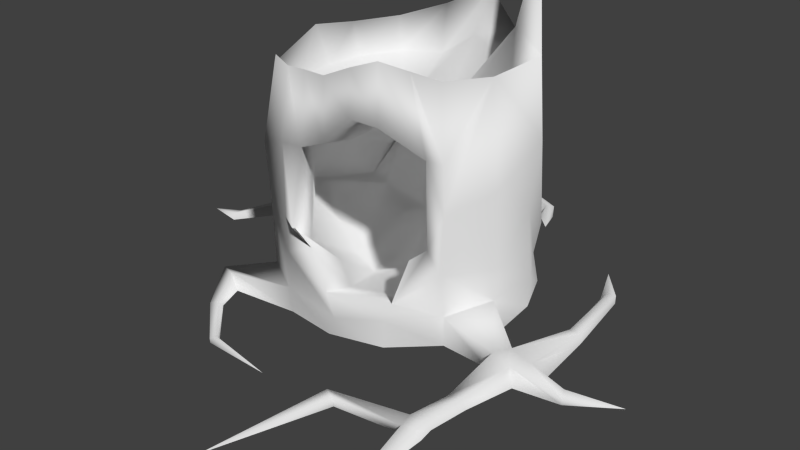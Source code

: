 # Source: TreeBed.blend  (saved by Blender 2.69.0; exported with 4.5.12 LTS)
import bpy
from mathutils import Matrix  # noqa: F401  (used for matrix-valued properties, if any)

bpy.ops.wm.read_factory_settings(use_empty=True)
scene = bpy.context.scene
scene.name = 'Scene'

# ---- collections
col_collection_1 = bpy.data.collections.new('Collection 1'); scene.collection.children.link(col_collection_1)

# ---- materials (node trees are filled in below, after node groups)
mat_treebed = bpy.data.materials.new('TreeBed')
mat_treebed.alpha_threshold = 0.0
mat_treebed.use_transparent_shadow = False
mat_treebed.roughness = 0.5
mat_treebed.specular_intensity = 0.1
mat_treebed.line_color = (0.0, 0.0, 0.0, 1.0)

# ---- material node trees

# ---- world
world_world = bpy.data.worlds.new('World'); scene.world = world_world
world_world.color = (0.05088, 0.05088, 0.05088)
world_world.use_sun_shadow = False
world_world.sun_shadow_jitter_overblur = 0.0
world_world.cycles.sampling_method = 'MANUAL'
world_world.cycles.sample_map_resolution = 256

# ---- cameras
cam_camera = bpy.data.cameras.new('Camera')
cam_camera.clip_end = 100.0
cam_camera.lens = 35.0
cam_camera.sensor_width = 32.0
cam_camera.sensor_height = 18.0
cam_camera.ortho_scale = 7.314
cam_camera.dof.focus_distance = 0.0
cam_camera.dof.aperture_fstop = 128.0

# ---- meshes
me_treebed = bpy.data.meshes.new('TreeBed')
me_treebed.from_pydata([(-0.2936, 0.274, -0.01628), (-0.2604, 0.2444, 0.7095), (-0.1551, 0.3684, -0.01628), (-0.1367, 0.3218, 0.7198), (0.009937, 0.3983, -0.01628), (0.004824, 0.3598, 0.7589), (0.1651, 0.3415, -0.000696), (0.1514, 0.313, 0.8261), (0.3006, 0.2512, -0.01011), (0.2576, 0.2212, 0.725), (0.3848, 0.1081, -0.01628), (0.3376, 0.09306, 1.015), (0.391, -0.05876, -0.01011), (0.3867, -0.05647, 0.7364), (0.3406, -0.2169, -0.01628), (0.2961, -0.1863, 0.7095), (0.2211, -0.3333, -0.01011), (0.1969, -0.299, 0.7198), (0.06837, -0.3958, -0.01011), (0.0635, -0.3757, 0.7793), (-0.09568, -0.3865, -0.006709), (-0.08806, -0.3553, 0.7253), (-0.2426, -0.3157, -0.006709), (-0.2194, -0.2863, 0.7198), (-0.3519, -0.1932, -0.01011), (-0.3164, -0.1677, 0.7095), (-0.4044, -0.03469, -0.01628), (-0.3962, -0.03267, 0.6419), (-0.3658, 0.1242, -0.000696), (-0.3288, 0.115, 0.725), (-0.2936, 0.274, 0.07124), (-0.2858, 0.2655, 0.1888), (-0.2814, 0.2607, 0.4996), (-0.1611, 0.3698, 0.5087), (-0.1481, 0.3423, 0.3286), (-0.1551, 0.3684, 0.07124), (0.009209, 0.3796, 0.583), (0.009937, 0.3983, 0.3246), (0.009209, 0.3796, 0.08307), (0.1653, 0.3487, 0.4476), (0.1678, 0.3476, 0.2766), (0.1728, 0.3585, 0.07124), (0.3054, 0.2558, 0.5092), (0.3096, 0.2604, 0.2867), (0.3102, 0.2394, 0.07124), (0.368, 0.1019, 0.4138), (0.3848, 0.1081, 0.1848), (0.368, 0.1019, 0.08307), (0.4038, -0.06283, 0.5111), (0.3799, -0.05814, 0.3009), (0.3925, -0.04267, 0.07124), (0.3257, -0.2092, 0.4124), (0.3399, -0.2168, 0.1892), (0.3257, -0.2092, 0.08307), (0.2199, -0.3408, 0.3834), (0.2056, -0.3176, 0.1933), (0.2182, -0.3297, 0.07839), (0.1338, -0.3643, 0.2555), (0.09064, -0.3842, 0.1271), (0.06621, -0.3859, 0.06867), (-0.1383, -0.3778, 0.2516), (-0.09659, -0.3908, 0.1295), (-0.07015, -0.4, 0.05684), (-0.2426, -0.3157, 0.2993), (-0.2433, -0.316, 0.1908), (-0.2452, -0.3191, 0.07603), (-0.3575, -0.1957, 0.4633), (-0.3519, -0.1932, 0.2701), (-0.3519, -0.1932, 0.07603), (-0.3874, -0.0348, 0.5023), (-0.3981, -0.03476, 0.3182), (-0.3874, -0.0348, 0.08307), (-0.3658, 0.1242, 0.4401), (-0.3822, 0.1314, 0.3306), (-0.3716, 0.1268, 0.07839), (-0.2301, 0.2122, 0.6131), (-0.1282, 0.3014, 0.6172), (0.007385, 0.3134, 0.6172), (0.1262, 0.2472, 0.6973), (0.241, 0.2007, 0.6172), (0.2857, 0.07141, 0.7733), (0.3047, -0.04791, 0.6094), (0.2421, -0.1617, 0.6094), (0.1681, -0.2563, 0.6211), (0.05355, -0.3156, 0.6131), (-0.06791, -0.2951, 0.6172), (-0.2006, -0.2609, 0.6211), (-0.2526, -0.1485, 0.6131), (-0.3117, -0.02916, 0.6094), (-0.273, 0.08652, 0.6172), (-0.1268, 0.1133, 0.5689), (-0.08273, 0.1774, 0.5659), (0.003058, 0.1721, 0.5757), (0.08277, 0.1724, 0.5659), (0.1327, 0.1096, 0.5757), (0.16, 0.04126, 0.5659), (0.1403, -0.03489, 0.5659), (0.1753, -0.1217, 0.5757), (0.09728, -0.151, 0.5757), (0.02133, -0.1592, 0.5659), (-0.04435, -0.1766, 0.5757), (-0.1208, -0.1665, 0.5757), (-0.1557, -0.08774, 0.5726), (-0.1741, -0.01839, 0.5689), (-0.1447, 0.03543, 0.5689), (0.1302, -0.3374, 0.7496), (-0.01176, -0.3682, 0.7556), (-0.1555, -0.3228, 0.7253), (0.2092, -0.3164, 0.5123), (0.06808, -0.3962, 0.6204), (-0.09283, -0.3663, 0.5514), (-0.239, -0.3106, 0.5174), (0.1796, -0.3534, 0.2868), (-0.2013, -0.3602, 0.2924), (0.1783, -0.3619, 0.5373), (-0.01287, -0.3828, 0.6305), (-0.1721, -0.3307, 0.5182), (0.1579, -0.2282, 0.1548), (0.1077, -0.2512, 0.07309), (-0.1273, -0.2218, 0.1373), (-0.0829, -0.2505, 0.0719), (0.1086, -0.2568, 0.5749), (-0.07576, -0.2212, 0.513), (0.2215, -0.2165, 0.1826), (-0.2181, -0.2152, 0.1849), (0.2349, -0.2041, 0.4756), (0.01246, -0.2266, 0.5687), (-0.2059, -0.1953, 0.4782), (0.2048, -0.08739, 0.1865), (0.04101, -0.09835, 0.09448), (-0.1679, 0.00974, 0.02619), (-0.107, -0.01798, -0.004902), (0.1119, -0.1118, 0.5236), (-0.04157, -0.0325, 0.5019), (0.2483, -0.07808, 0.2276), (-0.3494, 0.09947, 0.2256), (0.2587, -0.06686, 0.3751), (0.03807, -0.111, 0.5513), (-0.2166, -0.03743, 0.4113), (0.1671, 0.2154, 0.178), (0.003405, 0.203, 0.1271), (-0.1439, 0.2033, 0.1985), (-0.08474, 0.2246, 0.109), (0.1557, 0.2014, 0.4062), (-0.08222, 0.2262, 0.3972), (0.2231, 0.2535, 0.2051), (-0.1958, 0.2175, 0.2226), (0.2127, 0.2145, 0.3158), (0.01917, 0.2147, 0.4397), (-0.1397, 0.2557, 0.3201), (0.4403, -0.3505, -0.02073), (0.3644, -0.4286, 0.01673), (0.4164, -0.3654, 0.0473), (0.3776, -0.4263, 0.06232), (-0.4344, -0.2962, 0.01541), (-0.5129, -0.2262, -0.008607), (-0.4579, -0.2821, 0.06515), (-0.5113, -0.2321, 0.05014), (-0.4954, 0.3787, -0.006258), (-0.4989, 0.2811, 0.00289), (-0.4964, 0.366, 0.04568), (-0.5017, 0.2938, 0.04879), (-0.09342, 0.5923, -0.01627), (0.05651, 0.5229, -0.0006933), (-0.07316, 0.569, 0.08142), (0.04306, 0.544, 0.0729), (0.5051, -0.4125, -0.01084), (0.4431, -0.4686, -0.001191), (0.4797, -0.4219, 0.05149), (0.4324, -0.4567, 0.05352), (-0.4405, -0.3702, 0.006013), (-0.4738, -0.3888, -0.002692), (-0.4483, -0.3766, 0.024), (-0.4714, -0.3888, 0.01864), (-0.6854, 0.1865, 0.002046), (-0.6977, 0.1407, 0.006489), (-0.688, 0.1782, 0.02738), (-0.6969, 0.1494, 0.02867), (0.08285, 0.695, -0.01533), (0.1519, 0.6285, -0.006285), (0.09222, 0.683, 0.04166), (0.1579, 0.6433, 0.03615), (0.08896, 0.7267, -0.01533), (0.1825, 0.7478, -0.006286), (0.1061, 0.7231, 0.04094), (0.1573, 0.7474, 0.03688), (0.3165, -0.5805, -0.00101), (0.3131, -0.5886, 0.03071), (0.3619, -0.6036, 0.009865), (0.3491, -0.6068, 0.03931), (-0.179, -0.6188, -0.0005204), (-0.3774, -0.5479, 0.01699), (-0.3593, -0.5384, 0.02118), (-0.3776, -0.5472, 0.003122), (-0.3555, -0.5348, 0.00891), (0.3409, 0.5651, -0.01429), (0.3162, 0.5596, 0.02747), (0.297, 0.5589, -0.01429), (-0.7968, 0.1935, 0.01139), (0.3433, 0.5634, 0.02747), (-0.02012, 0.8055, -0.00225), (-0.03372, 0.857, -0.005942), (-0.01969, 0.8177, 0.02739), (-0.03497, 0.847, 0.0196), (0.5743, -0.4807, 0.03722), (0.3489, 0.3874, 0.03147), (-0.2447, 0.747, -0.006753), (0.5737, -0.4983, 0.002299), (0.5706, -0.4618, 0.01431), (0.5785, -0.5096, 0.02339), (0.528, -0.1953, 0.0005624), (0.5386, -0.2023, 0.03016), (0.5716, -0.2037, -0.007408), (0.5668, -0.2078, 0.02502), (0.2622, -0.6979, 0.01392), (0.2563, -0.7044, 0.04496), (0.3121, -0.7178, 0.02479), (0.3019, -0.7227, 0.0549), (0.2485, -0.7294, 0.004439), (0.2457, -0.7372, 0.03618), (0.2984, -0.7493, 0.01531), (0.285, -0.7529, 0.04473), (0.03405, -0.6796, 0.02544), (0.03965, -0.6915, 0.055), (0.05958, -0.7025, 0.01596), (0.05966, -0.7095, 0.04757), (0.6303, 0.032, -0.005731), (-0.1805, -0.929, -0.0149), (0.6084, 0.01556, 0.03415), (0.7231, -0.4654, 0.004749), (0.5889, 0.02105, 0.008451), (0.6313, 0.02159, 0.02633), (0.5872, 0.204, -0.006883), (0.1868, -0.9856, 0.0005212)], [], [(32, 1, 3, 33), (33, 3, 5, 36), (36, 5, 7, 39), (39, 7, 9, 42), (42, 9, 11, 45), (45, 11, 13, 48), (48, 13, 15, 51), (51, 15, 17, 108, 54), (114, 105, 19, 109), (115, 106, 21, 110), (116, 107, 23, 111), (63, 111, 23, 25, 66), (66, 25, 27, 69), (23, 107, 21, 85, 86), (72, 29, 1, 32), (69, 27, 29, 72), (0, 30, 35, 2), (30, 31, 34, 35), (31, 32, 33, 34), (2, 35, 38, 4), (35, 34, 37, 38), (34, 33, 36, 37), (38, 41, 165, 164), (38, 37, 40, 41), (37, 36, 39, 40), (6, 41, 44, 8), (41, 40, 43, 44), (40, 39, 42, 43), (8, 44, 47, 10), (44, 43, 46, 47), (43, 42, 45, 46), (10, 47, 50, 12), (47, 46, 49, 50), (46, 45, 48, 49), (12, 50, 53, 14), (50, 49, 52, 53), (49, 48, 51, 52), (53, 56, 153, 152), (53, 52, 55, 56), (52, 51, 54, 55), (16, 56, 59, 18), (56, 55, 58, 59), (55, 54, 112, 57, 58), (18, 59, 62, 20), (59, 58, 61, 62), (20, 62, 65, 22), (62, 61, 64, 65), (61, 60, 113, 63, 64), (65, 68, 157, 156), (65, 64, 67, 68), (64, 63, 66, 67), (24, 68, 71, 26), (68, 67, 70, 71), (67, 66, 69, 70), (74, 30, 160, 161), (74, 73, 31, 30), (73, 72, 32, 31), (26, 71, 74, 28), (71, 70, 73, 74), (70, 69, 72, 73), (9, 7, 78, 79), (27, 25, 87, 88), (3, 1, 75, 76), (13, 11, 80, 81), (1, 29, 89, 75), (17, 15, 82, 83), (21, 106, 19, 84, 85), (7, 5, 77, 78), (25, 23, 86, 87), (11, 9, 79, 80), (29, 27, 88, 89), (15, 13, 81, 82), (19, 105, 17, 83, 84), (5, 3, 76, 77), (89, 88, 103, 104), (84, 83, 98, 99), (79, 78, 93, 94), (75, 89, 104, 90), (85, 84, 99, 100), (80, 79, 94, 95), (86, 85, 100, 101), (81, 80, 95, 96), (76, 75, 90, 91), (87, 86, 101, 102), (82, 81, 96, 97), (77, 76, 91, 92), (88, 87, 102, 103), (83, 82, 97, 98), (78, 77, 92, 93), (92, 91, 90, 104, 103, 102, 101, 100, 99, 98, 97, 96, 95, 94, 93), (54, 108, 114, 112), (108, 17, 105, 114), (109, 19, 106, 115), (113, 116, 111, 63), (110, 21, 107, 116), (119, 120, 131, 130), (122, 127, 138, 133), (118, 117, 128, 129), (127, 124, 135, 138), (125, 121, 132, 136), (124, 119, 130, 135), (123, 125, 136, 134), (120, 118, 129, 131), (126, 122, 133, 137), (117, 123, 134, 128), (121, 126, 137, 132), (128, 134, 145, 139), (132, 137, 148, 143), (130, 131, 142, 141), (133, 138, 149, 144), (129, 128, 139, 140), (138, 135, 146, 149), (136, 132, 143, 147), (135, 130, 141, 146), (134, 136, 147, 145), (131, 129, 140, 142), (137, 133, 144, 148), (149, 146, 141, 142, 140, 139, 145, 147, 143, 148, 144), (110, 116, 127, 122), (58, 57, 117, 118), (116, 113, 124, 127), (114, 109, 121, 125), (113, 60, 119, 124), (112, 114, 125, 123), (61, 58, 118, 120), (115, 110, 122, 126), (57, 112, 123, 117), (109, 115, 126, 121), (60, 61, 120, 119), (152, 153, 169, 168), (56, 16, 151, 153), (14, 53, 152, 150), (156, 157, 173, 172), (68, 24, 155, 157), (22, 65, 156, 154), (161, 160, 176, 177), (30, 0, 158, 160), (28, 74, 161, 159), (164, 165, 181, 180), (41, 6, 163, 165), (4, 38, 164, 162), (168, 169, 209, 204), (154, 156, 172, 170), (157, 155, 171, 173), (182, 184, 202, 200), (160, 158, 174, 176), (159, 161, 177, 175), (180, 181, 185, 184), (162, 164, 180, 178), (165, 163, 179, 181), (184, 185, 203, 202), (178, 180, 184, 182), (153, 151, 186, 187), (167, 169, 189, 188), (169, 153, 187, 189), (177, 176, 198), (196, 197, 205), (194, 192, 190), (183, 185, 199, 195), (185, 181, 196, 199), (181, 179, 197, 196), (191, 193, 190), (192, 191, 190), (170, 172, 192, 194), (173, 171, 193, 191), (172, 173, 191, 192), (176, 174, 198), (175, 177, 198), (185, 183, 201, 203), (169, 167, 207, 209), (166, 168, 204, 208), (202, 203, 206), (200, 202, 206), (203, 201, 206), (195, 199, 205), (199, 196, 205), (168, 166, 212, 213), (152, 168, 213, 211), (150, 152, 211, 210), (187, 186, 214, 215), (188, 189, 217, 216), (189, 187, 215, 217), (216, 217, 221, 220), (217, 215, 219, 221), (219, 215, 223, 225), (208, 204, 229), (218, 219, 225, 224), (215, 214, 222, 223), (211, 213, 231, 228), (213, 212, 226, 231), (210, 211, 228, 230), (225, 223, 227), (223, 222, 227), (224, 225, 227), (209, 207, 229), (204, 209, 229), (228, 231, 232), (230, 228, 232), (231, 226, 232), (221, 219, 233), (220, 221, 233), (219, 218, 233)])
me_treebed.polygons.foreach_set('use_smooth', [True] * 202)
_uv = me_treebed.uv_layers.new(name='UVMap')
_uv.uv.foreach_set('vector', [0.6524, 0.2068, 0.6457, 0.2887, 0.5875, 0.2896, 0.5923, 0.2075, 0.5923, 0.2075, 0.5875, 0.2896, 0.5289, 0.3025, 0.5289, 0.2343, 0.5289, 0.2343, 0.5289, 0.3025, 0.4684, 0.3285, 0.4696, 0.1827, 0.4696, 0.1827, 0.4684, 0.3285, 0.4125, 0.2902, 0.4075, 0.2054, 0.4075, 0.2054, 0.4125, 0.2902, 0.362, 0.406, 0.3424, 0.176, 0.3424, 0.176, 0.362, 0.406, 0.2922, 0.3044, 0.2821, 0.2183, 0.2821, 0.2183, 0.2922, 0.3044, 0.2281, 0.3014, 0.2168, 0.1851, 0.2168, 0.1851, 0.2281, 0.3014, 0.1692, 0.3112, 0.1597, 0.2299, 0.1511, 0.1799, 0.1389, 0.241, 0.141, 0.3274, 0.1128, 0.3438, 0.1003, 0.2818, 0.9811, 0.2989, 0.9708, 0.3467, 0.9437, 0.3293, 0.9558, 0.2627, 0.9249, 0.2439, 0.915, 0.3242, 0.8872, 0.3171, 0.8983, 0.2389, 0.9107, 0.1549, 0.8983, 0.2389, 0.8872, 0.3171, 0.828, 0.3061, 0.839, 0.2099, 0.839, 0.2099, 0.828, 0.3061, 0.7692, 0.2735, 0.7752, 0.219, 0.9202, 0.675, 0.8933, 0.655, 0.8621, 0.6425, 0.8458, 0.6923, 0.8951, 0.7103, 0.7156, 0.1884, 0.7025, 0.3001, 0.6457, 0.2887, 0.6524, 0.2068, 0.7752, 0.219, 0.7692, 0.2735, 0.7025, 0.3001, 0.7156, 0.1884, 0.6631, 0.005961, 0.662, 0.04028, 0.5964, 0.03802, 0.5973, 0.003822, 0.662, 0.04028, 0.6594, 0.08685, 0.5955, 0.139, 0.5964, 0.03802, 0.6594, 0.08685, 0.6524, 0.2068, 0.5923, 0.2075, 0.5955, 0.139, 0.5973, 0.003822, 0.5964, 0.03802, 0.5321, 0.04266, 0.5314, 0.002782, 0.5964, 0.03802, 0.5955, 0.139, 0.5309, 0.1365, 0.5321, 0.04266, 0.5955, 0.139, 0.5923, 0.2075, 0.5289, 0.2343, 0.5309, 0.1365, 0.6498, 0.4217, 0.7014, 0.3959, 0.6871, 0.4803, 0.6335, 0.4839, 0.5321, 0.04266, 0.5309, 0.1365, 0.4678, 0.1175, 0.4669, 0.03709, 0.5309, 0.1365, 0.5289, 0.2343, 0.4696, 0.1827, 0.4678, 0.1175, 0.4643, 0.007612, 0.4669, 0.03709, 0.3946, 0.03956, 0.3994, 0.006913, 0.4669, 0.03709, 0.4678, 0.1175, 0.4041, 0.1234, 0.3946, 0.03956, 0.4678, 0.1175, 0.4696, 0.1827, 0.4075, 0.2054, 0.4041, 0.1234, 0.3994, 0.006913, 0.3946, 0.03956, 0.3348, 0.04707, 0.333, 0.00671, 0.3946, 0.03956, 0.4041, 0.1234, 0.3375, 0.08746, 0.3348, 0.04707, 0.4041, 0.1234, 0.4075, 0.2054, 0.3424, 0.176, 0.3375, 0.08746, 0.333, 0.00671, 0.3348, 0.04707, 0.276, 0.04624, 0.2669, 0.01452, 0.3348, 0.04707, 0.3375, 0.08746, 0.2763, 0.1374, 0.276, 0.04624, 0.3375, 0.08746, 0.3424, 0.176, 0.2821, 0.2183, 0.2763, 0.1374, 0.2669, 0.01452, 0.276, 0.04624, 0.2054, 0.05764, 0.2008, 0.01777, 0.276, 0.04624, 0.2763, 0.1374, 0.2096, 0.09917, 0.2054, 0.05764, 0.2763, 0.1374, 0.2821, 0.2183, 0.2168, 0.1851, 0.2096, 0.09917, 0.8961, 0.4109, 0.9597, 0.4233, 0.9455, 0.4905, 0.8957, 0.4819, 0.2054, 0.05764, 0.2096, 0.09917, 0.1443, 0.1051, 0.1418, 0.05919, 0.2096, 0.09917, 0.2168, 0.1851, 0.1511, 0.1799, 0.1443, 0.1051, 0.139, 0.02456, 0.1418, 0.05919, 0.07753, 0.06181, 0.07432, 0.03044, 0.1418, 0.05919, 0.1443, 0.1051, 0.08942, 0.08396, 0.07753, 0.06181, 0.1443, 0.1051, 0.1511, 0.1799, 0.1316, 0.1442, 0.1126, 0.1327, 0.08942, 0.08396, 0.07432, 0.03044, 0.07753, 0.06181, 0.02281, 0.06291, 0.009802, 0.03855, 0.07753, 0.06181, 0.08942, 0.08396, 0.01579, 0.09276, 0.02281, 0.06291, 0.9871, 0.04113, 0.996, 0.06703, 0.92, 0.06716, 0.9235, 0.03488, 0.996, 0.06703, 0.9823, 0.09436, 0.9154, 0.1122, 0.92, 0.06716, 0.9823, 0.09436, 0.9611, 0.1404, 0.9346, 0.1549, 0.9107, 0.1549, 0.9154, 0.1122, 0.7732, 0.3214, 0.8351, 0.3359, 0.852, 0.3895, 0.818, 0.3908, 0.92, 0.06716, 0.9154, 0.1122, 0.8478, 0.1362, 0.8556, 0.0608, 0.9154, 0.1122, 0.9107, 0.1549, 0.839, 0.2099, 0.8478, 0.1362, 0.8596, 0.02747, 0.8556, 0.0608, 0.7914, 0.05624, 0.795, 0.01649, 0.8556, 0.0608, 0.8478, 0.1362, 0.7824, 0.148, 0.7914, 0.05624, 0.8478, 0.1362, 0.839, 0.2099, 0.7752, 0.219, 0.7824, 0.148, 0.05261, 0.3903, 0.1027, 0.3956, 0.1032, 0.4715, 0.06843, 0.4731, 0.7275, 0.04906, 0.7186, 0.1462, 0.6594, 0.08685, 0.662, 0.04028, 0.7186, 0.1462, 0.7156, 0.1884, 0.6524, 0.2068, 0.6594, 0.08685, 0.795, 0.01649, 0.7914, 0.05624, 0.7275, 0.04906, 0.7307, 0.01834, 0.7914, 0.05624, 0.7824, 0.148, 0.7186, 0.1462, 0.7275, 0.04906, 0.7824, 0.148, 0.7752, 0.219, 0.7156, 0.1884, 0.7186, 0.1462, 0.6561, 0.9219, 0.7032, 0.9757, 0.7362, 0.9214, 0.7143, 0.874, 0.9848, 0.7896, 0.9643, 0.7303, 0.9167, 0.753, 0.9416, 0.8043, 0.8514, 0.9703, 0.9151, 0.9406, 0.8887, 0.9013, 0.8447, 0.9268, 0.6302, 0.7582, 0.6036, 0.8494, 0.6863, 0.8284, 0.6926, 0.7697, 0.9151, 0.9406, 0.9675, 0.8912, 0.9208, 0.8549, 0.8887, 0.9013, 0.7328, 0.6543, 0.6792, 0.7001, 0.7203, 0.7305, 0.7532, 0.6973, 0.8621, 0.6425, 0.829, 0.6247, 0.7949, 0.6129, 0.7996, 0.6836, 0.8458, 0.6923, 0.7032, 0.9757, 0.7813, 0.9834, 0.7963, 0.9253, 0.7362, 0.9214, 0.9643, 0.7303, 0.9202, 0.675, 0.8951, 0.7103, 0.9167, 0.753, 0.6036, 0.8494, 0.6561, 0.9219, 0.7143, 0.874, 0.6863, 0.8284, 0.9675, 0.8912, 0.9848, 0.7896, 0.9416, 0.8043, 0.9208, 0.8549, 0.6792, 0.7001, 0.6302, 0.7582, 0.6926, 0.7697, 0.7203, 0.7305, 0.7949, 0.6129, 0.763, 0.6323, 0.7328, 0.6543, 0.7532, 0.6973, 0.7996, 0.6836, 0.7813, 0.9834, 0.8514, 0.9703, 0.8447, 0.9268, 0.7963, 0.9253, 0.9208, 0.8549, 0.9416, 0.8043, 0.8793, 0.8043, 0.867, 0.8236, 0.7996, 0.6836, 0.7532, 0.6973, 0.7759, 0.7443, 0.8063, 0.7446, 0.7143, 0.874, 0.7362, 0.9214, 0.7707, 0.8707, 0.7533, 0.845, 0.8887, 0.9013, 0.9208, 0.8549, 0.867, 0.8236, 0.8537, 0.8555, 0.8458, 0.6923, 0.7996, 0.6836, 0.8063, 0.7446, 0.8324, 0.7398, 0.6863, 0.8284, 0.7143, 0.874, 0.7533, 0.845, 0.7441, 0.8166, 0.8951, 0.7103, 0.8458, 0.6923, 0.8324, 0.7398, 0.862, 0.7462, 0.6926, 0.7697, 0.6863, 0.8284, 0.7441, 0.8166, 0.7538, 0.7827, 0.8447, 0.9268, 0.8887, 0.9013, 0.8537, 0.8555, 0.834, 0.8776, 0.9167, 0.753, 0.8951, 0.7103, 0.862, 0.7462, 0.8734, 0.7778, 0.7203, 0.7305, 0.6926, 0.7697, 0.7538, 0.7827, 0.7455, 0.7504, 0.7963, 0.9253, 0.8447, 0.9268, 0.834, 0.8776, 0.8014, 0.8731, 0.9416, 0.8043, 0.9167, 0.753, 0.8734, 0.7778, 0.8793, 0.8043, 0.7532, 0.6973, 0.7203, 0.7305, 0.7455, 0.7504, 0.7759, 0.7443, 0.7362, 0.9214, 0.7963, 0.9253, 0.8014, 0.8731, 0.7707, 0.8707, 0.8014, 0.8731, 0.834, 0.8776, 0.8537, 0.8555, 0.867, 0.8236, 0.8793, 0.8043, 0.8734, 0.7778, 0.862, 0.7462, 0.8324, 0.7398, 0.8063, 0.7446, 0.7759, 0.7443, 0.7455, 0.7504, 0.7538, 0.7827, 0.7441, 0.8166, 0.7533, 0.845, 0.7707, 0.8707, 0.1511, 0.1799, 0.1597, 0.2299, 0.1389, 0.241, 0.1316, 0.1442, 0.1597, 0.2299, 0.1692, 0.3112, 0.141, 0.3274, 0.1389, 0.241, 0.1003, 0.2818, 0.1128, 0.3438, 0.08158, 0.3419, 0.06985, 0.2936, 0.9346, 0.1549, 0.9249, 0.2439, 0.8983, 0.2389, 0.9107, 0.1549, 0.9558, 0.2627, 0.9437, 0.3293, 0.915, 0.3242, 0.9249, 0.2439, 0.136, 0.8377, 0.1195, 0.8042, 0.2034, 0.7931, 0.2098, 0.8003, 0.384, 0.8634, 0.3136, 0.8988, 0.2723, 0.8417, 0.3151, 0.8096, 0.1457, 0.724, 0.1814, 0.6992, 0.2251, 0.7343, 0.1882, 0.7595, 0.3136, 0.8988, 0.1685, 0.8669, 0.2352, 0.8153, 0.2723, 0.8417, 0.3404, 0.701, 0.4341, 0.7481, 0.3493, 0.7675, 0.278, 0.7347, 0.1685, 0.8669, 0.136, 0.8377, 0.2098, 0.8003, 0.2352, 0.8153, 0.2161, 0.6976, 0.3404, 0.701, 0.278, 0.7347, 0.238, 0.7328, 0.1195, 0.8042, 0.1457, 0.724, 0.1882, 0.7595, 0.2034, 0.7931, 0.4177, 0.8084, 0.384, 0.8634, 0.3151, 0.8096, 0.3519, 0.7913, 0.1814, 0.6992, 0.2161, 0.6976, 0.238, 0.7328, 0.2251, 0.7343, 0.4341, 0.7481, 0.4177, 0.8084, 0.3519, 0.7913, 0.3493, 0.7675, 0.2251, 0.7343, 0.238, 0.7328, 0.2461, 0.7739, 0.2418, 0.7753, 0.3493, 0.7675, 0.3519, 0.7913, 0.2669, 0.7905, 0.2653, 0.7778, 0.2098, 0.8003, 0.2034, 0.7931, 0.2315, 0.7913, 0.2368, 0.7973, 0.3151, 0.8096, 0.2723, 0.8417, 0.2507, 0.802, 0.2604, 0.7995, 0.1882, 0.7595, 0.2251, 0.7343, 0.2418, 0.7753, 0.2335, 0.7848, 0.2723, 0.8417, 0.2352, 0.8153, 0.2404, 0.8035, 0.2507, 0.802, 0.278, 0.7347, 0.3493, 0.7675, 0.2653, 0.7778, 0.2565, 0.7732, 0.2352, 0.8153, 0.2098, 0.8003, 0.2368, 0.7973, 0.2404, 0.8035, 0.238, 0.7328, 0.278, 0.7347, 0.2565, 0.7732, 0.2461, 0.7739, 0.2034, 0.7931, 0.1882, 0.7595, 0.2335, 0.7848, 0.2315, 0.7913, 0.3519, 0.7913, 0.3151, 0.8096, 0.2604, 0.7995, 0.2669, 0.7905, 0.2507, 0.802, 0.2404, 0.8035, 0.2368, 0.7973, 0.2315, 0.7913, 0.2335, 0.7848, 0.2418, 0.7753, 0.2461, 0.7739, 0.2565, 0.7732, 0.2653, 0.7778, 0.2669, 0.7905, 0.2604, 0.7995, 0.5063, 0.9346, 0.4034, 0.9862, 0.3136, 0.8988, 0.384, 0.8634, 0.04458, 0.6607, 0.1722, 0.587, 0.1814, 0.6992, 0.1457, 0.724, 0.4034, 0.9862, 0.1316, 0.9917, 0.1685, 0.8669, 0.3136, 0.8988, 0.4751, 0.643, 0.5793, 0.7577, 0.4341, 0.7481, 0.3404, 0.701, 0.1316, 0.9917, 0.05285, 0.9609, 0.136, 0.8377, 0.1685, 0.8669, 0.2221, 0.5839, 0.4751, 0.643, 0.3404, 0.701, 0.2161, 0.6976, -0.0002514, 0.8374, 0.04458, 0.6607, 0.1457, 0.724, 0.1195, 0.8042, 0.5793, 0.836, 0.5063, 0.9346, 0.384, 0.8634, 0.4177, 0.8084, 0.1722, 0.587, 0.2221, 0.5839, 0.2161, 0.6976, 0.1814, 0.6992, 0.5793, 0.7577, 0.5793, 0.836, 0.4177, 0.8084, 0.4341, 0.7481, 0.05285, 0.9609, -0.0002514, 0.8374, 0.1195, 0.8042, 0.136, 0.8377, 0.8957, 0.4819, 0.9455, 0.4905, 0.9298, 0.523, 0.8912, 0.5178, 0.9597, 0.4233, 0.9935, 0.4342, 0.9663, 0.4984, 0.9455, 0.4905, 0.8587, 0.4259, 0.8961, 0.4109, 0.8957, 0.4819, 0.8722, 0.4913, 0.818, 0.3908, 0.852, 0.3895, 0.8207, 0.442, 0.8076, 0.4318, 0.8351, 0.3359, 0.8756, 0.3343, 0.8696, 0.3967, 0.852, 0.3895, 0.7455, 0.3398, 0.7732, 0.3214, 0.818, 0.3908, 0.7974, 0.3979, 0.06843, 0.4731, 0.1032, 0.4715, 0.04862, 0.5643, 0.03302, 0.5705, 0.1027, 0.3956, 0.1384, 0.4009, 0.1192, 0.4786, 0.1032, 0.4715, 0.02285, 0.3975, 0.05261, 0.3903, 0.06843, 0.4731, 0.04832, 0.4727, 0.6335, 0.4839, 0.6871, 0.4803, 0.7082, 0.5358, 0.6687, 0.5517, 0.7014, 0.3959, 0.7299, 0.396, 0.718, 0.4762, 0.6871, 0.4803, 0.6095, 0.4218, 0.6498, 0.4217, 0.6335, 0.4839, 0.6058, 0.496, 0.8912, 0.5178, 0.9298, 0.523, 0.895, 0.5656, 0.8859, 0.5546, 0.7974, 0.3979, 0.818, 0.3908, 0.8076, 0.4318, 0.7986, 0.4294, 0.852, 0.3895, 0.8696, 0.3967, 0.8282, 0.4463, 0.8207, 0.442, 0.6473, 0.5728, 0.673, 0.5693, 0.6454, 0.6291, 0.6334, 0.6231, 0.1032, 0.4715, 0.1192, 0.4786, 0.06012, 0.5696, 0.04862, 0.5643, 0.04832, 0.4727, 0.06843, 0.4731, 0.03302, 0.5705, 0.02285, 0.5701, 0.6687, 0.5517, 0.7082, 0.5358, 0.7164, 0.5824, 0.673, 0.5693, 0.6058, 0.496, 0.6335, 0.4839, 0.6687, 0.5517, 0.6463, 0.5621, 0.6871, 0.4803, 0.718, 0.4762, 0.7225, 0.5309, 0.7082, 0.5358, 0.673, 0.5693, 0.7164, 0.5824, 0.6462, 0.6501, 0.6454, 0.6291, 0.6463, 0.5621, 0.6687, 0.5517, 0.673, 0.5693, 0.6473, 0.5728, 0.4653, 0.3715, 0.4868, 0.374, 0.4711, 0.4343, 0.4582, 0.435, 0.4127, 0.3705, 0.4337, 0.3741, 0.4361, 0.4339, 0.4238, 0.4298, 0.4337, 0.3741, 0.4653, 0.3715, 0.4582, 0.435, 0.4361, 0.4339, 0.03302, 0.5705, 0.04862, 0.5643, 0.04155, 0.615, 0.2211, 0.4675, 0.2375, 0.4692, 0.2187, 0.5337, 0.7731, 0.4908, 0.7797, 0.4944, 0.7455, 0.5408, 0.1904, 0.3785, 0.2091, 0.3742, 0.2063, 0.4732, 0.1904, 0.4736, 0.2091, 0.3742, 0.25, 0.4097, 0.2211, 0.4675, 0.2063, 0.4732, 0.25, 0.4097, 0.2645, 0.4163, 0.2375, 0.4692, 0.2211, 0.4675, 0.788, 0.4962, 0.7942, 0.5016, 0.7455, 0.5408, 0.7797, 0.4944, 0.788, 0.4962, 0.7455, 0.5408, 0.7986, 0.4294, 0.8076, 0.4318, 0.7797, 0.4944, 0.7731, 0.4908, 0.8207, 0.442, 0.8282, 0.4463, 0.7942, 0.5016, 0.788, 0.4962, 0.8076, 0.4318, 0.8207, 0.442, 0.788, 0.4962, 0.7797, 0.4944, 0.04862, 0.5643, 0.06012, 0.5696, 0.04155, 0.615, 0.02285, 0.5701, 0.03302, 0.5705, 0.04155, 0.615, 0.7164, 0.5824, 0.7299, 0.594, 0.6542, 0.6595, 0.6462, 0.6501, 0.9298, 0.523, 0.94, 0.5429, 0.9013, 0.5711, 0.895, 0.5656, 0.8687, 0.5207, 0.8912, 0.5178, 0.8859, 0.5546, 0.8766, 0.5505, 0.6454, 0.6291, 0.6462, 0.6501, 0.5691, 0.6814, 0.6334, 0.6231, 0.6454, 0.6291, 0.5691, 0.6814, 0.6462, 0.6501, 0.6542, 0.6595, 0.5691, 0.6814, 0.1904, 0.4736, 0.2063, 0.4732, 0.2187, 0.5337, 0.2063, 0.4732, 0.2211, 0.4675, 0.2187, 0.5337, 0.5876, 0.3593, 0.6119, 0.3658, 0.5859, 0.45, 0.5738, 0.4451, 0.5528, 0.368, 0.5876, 0.3593, 0.5738, 0.4451, 0.5567, 0.4393, 0.5293, 0.3709, 0.5528, 0.368, 0.5567, 0.4393, 0.544, 0.4404, 0.4582, 0.435, 0.4711, 0.4343, 0.4622, 0.4847, 0.4507, 0.4874, 0.4238, 0.4298, 0.4361, 0.4339, 0.4314, 0.4832, 0.4205, 0.4791, 0.4361, 0.4339, 0.4582, 0.435, 0.4507, 0.4874, 0.4314, 0.4832, 0.4205, 0.4791, 0.4314, 0.4832, 0.4286, 0.4958, 0.4164, 0.4925, 0.4314, 0.4832, 0.4507, 0.4874, 0.4486, 0.5006, 0.4286, 0.4958, 0.3126, 0.4035, 0.3249, 0.3988, 0.3314, 0.4882, 0.32, 0.48, 0.8766, 0.5505, 0.8859, 0.5546, 0.8587, 0.5992, 0.2995, 0.4008, 0.3126, 0.4035, 0.32, 0.48, 0.3063, 0.4803, 0.3249, 0.3988, 0.3376, 0.394, 0.3448, 0.4905, 0.3314, 0.4882, 0.5567, 0.4393, 0.5738, 0.4451, 0.5581, 0.5314, 0.5446, 0.5231, 0.5738, 0.4451, 0.5859, 0.45, 0.5675, 0.5383, 0.5581, 0.5314, 0.544, 0.4404, 0.5567, 0.4393, 0.5446, 0.5231, 0.5329, 0.5249, 0.32, 0.48, 0.3314, 0.4882, 0.2995, 0.5823, 0.3314, 0.4882, 0.3448, 0.4905, 0.2995, 0.5823, 0.3063, 0.4803, 0.32, 0.48, 0.2995, 0.5823, 0.895, 0.5656, 0.9013, 0.5711, 0.8587, 0.5992, 0.8859, 0.5546, 0.895, 0.5656, 0.8587, 0.5992, 0.5446, 0.5231, 0.5581, 0.5314, 0.5293, 0.5974, 0.5329, 0.5249, 0.5446, 0.5231, 0.5293, 0.5974, 0.5581, 0.5314, 0.5675, 0.5383, 0.5293, 0.5974, 0.4286, 0.4958, 0.4486, 0.5006, 0.4127, 0.59, 0.4164, 0.4925, 0.4286, 0.4958, 0.4127, 0.59, 0.4486, 0.5006, 0.461, 0.5043, 0.4127, 0.59])
me_treebed.materials.append(mat_treebed)
me_treebed.use_remesh_preserve_volume = False
me_treebed.use_remesh_preserve_attributes = False
me_treebed.use_mirror_vertex_groups = False
me_treebed.update()

# ---- objects
ob_camera = bpy.data.objects.new('Camera', cam_camera)
ob_treebed = bpy.data.objects.new('TreeBed', me_treebed)

# ---- transforms, parenting, visibility, modifiers, constraints
ob_camera.location = (0.8079, -2.234, 1.347)
ob_camera.rotation_euler = (1.109, 0.01082, 0.3518)
ob_camera.lock_rotations_4d = False
ob_camera.empty_display_type = 'ARROWS'
ob_camera.color = (0.0, 0.0, 0.0, 0.0)
ob_camera.display_type = 'WIRE'
ob_camera.lineart.crease_threshold = 0.0
ob_treebed.location = (0.0, 0.0, 0.0)
ob_treebed.lineart.crease_threshold = 0.0

# ---- collection membership
col_collection_1.objects.link(ob_camera)
col_collection_1.objects.link(ob_treebed)

# ---- scene / render settings (as saved in the file)
scene.camera = ob_camera
scene.frame_start = 1; scene.frame_end = 250; scene.frame_set(1)
scene.render.engine = 'BLENDER_EEVEE_NEXT'
scene.render.image_settings.compression = 90
scene.render.resolution_percentage = 50
scene.render.dither_intensity = 0.0
scene.cycles.use_denoising = False
scene.cycles.samples = 10
scene.cycles.sampling_pattern = 'TABULATED_SOBOL'
scene.cycles.light_sampling_threshold = 0.0
scene.cycles.use_adaptive_sampling = False
scene.cycles.use_light_tree = False
scene.cycles.blur_glossy = 0.0
scene.cycles.volume_bounces = 1
scene.cycles.pixel_filter_type = 'GAUSSIAN'
scene.cycles.sample_clamp_indirect = 0.0
scene.view_settings.view_transform = 'Standard'
bpy.context.view_layer.update()

# ---- added for rendering (the .blend has no usable light): sun
light_auto_sun = bpy.data.lights.new('AutoSun', 'SUN')
light_auto_sun.energy = 3.0
light_auto_sun.angle = 0.0523599
ob_auto_sun = bpy.data.objects.new('AutoSun', light_auto_sun)
scene.collection.objects.link(ob_auto_sun)
ob_auto_sun.rotation_euler = (0.872665, 0.174533, 0.523599)
bpy.context.view_layer.update()
